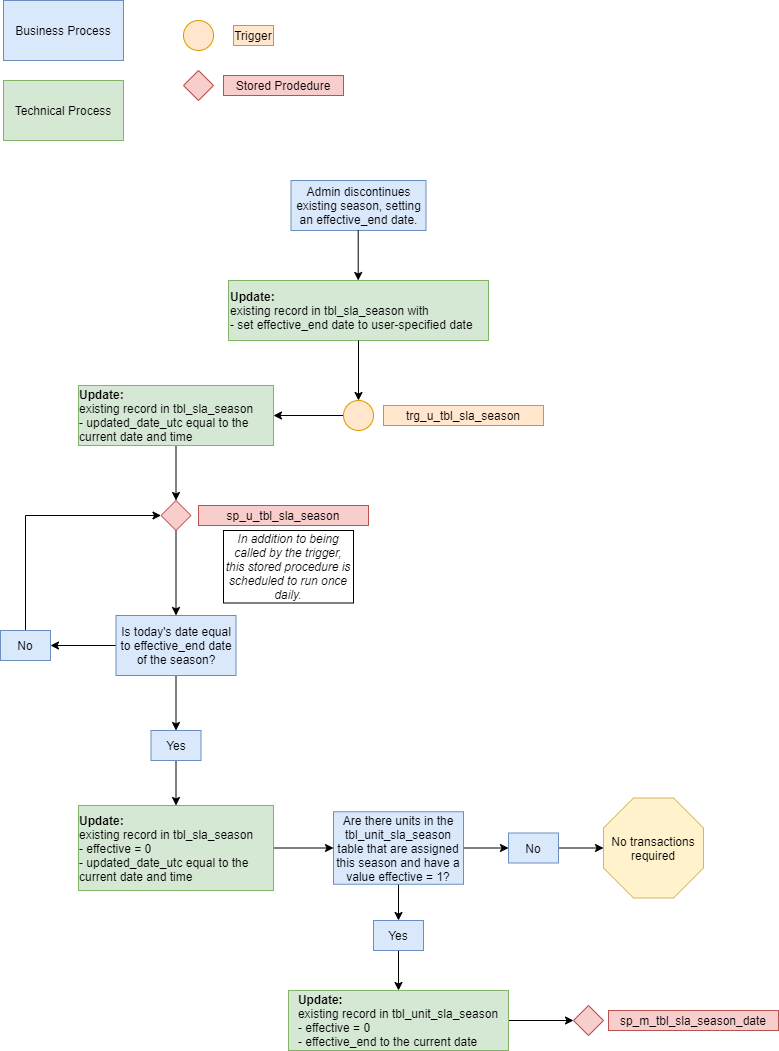

The diagram above was exported from draw.io. Its source (the exported page's mxGraphModel, read from the mxfile embedded in the PNG):
<mxGraphModel dx="1422" dy="794" grid="1" gridSize="10" guides="1" tooltips="1" connect="1" arrows="1" fold="1" page="1" pageScale="1" pageWidth="850" pageHeight="1100" math="0" shadow="0">
  <root>
    <mxCell id="WIyWlLk6GJQsqaUBKTNV-0" />
    <mxCell id="WIyWlLk6GJQsqaUBKTNV-1" parent="WIyWlLk6GJQsqaUBKTNV-0" />
    <mxCell id="WIyWlLk6GJQsqaUBKTNV-3" value="Admin discontinues existing season, setting an effective_end date." style="rounded=0;whiteSpace=wrap;html=1;fontSize=12;glass=0;strokeWidth=1;shadow=0;fillColor=#dae8fc;strokeColor=#6c8ebf;" parent="WIyWlLk6GJQsqaUBKTNV-1" vertex="1">
      <mxGeometry x="307.5" y="200" width="135" height="50" as="geometry" />
    </mxCell>
    <mxCell id="X3GcQL-NPRju56YZY_Ri-2" value="&lt;b&gt;Update:&lt;br&gt;&lt;/b&gt;existing record in tbl_sla_season with&lt;br&gt;- set effective_end date to user-specified date" style="rounded=0;whiteSpace=wrap;html=1;fillColor=#d5e8d4;strokeColor=#82b366;align=left;" parent="WIyWlLk6GJQsqaUBKTNV-1" vertex="1">
      <mxGeometry x="245" y="300" width="260" height="60" as="geometry" />
    </mxCell>
    <mxCell id="X3GcQL-NPRju56YZY_Ri-4" value="" style="endArrow=classic;html=1;exitX=0.5;exitY=1;exitDx=0;exitDy=0;entryX=0.5;entryY=0;entryDx=0;entryDy=0;" parent="WIyWlLk6GJQsqaUBKTNV-1" source="X3GcQL-NPRju56YZY_Ri-2" edge="1" target="MRGtH3ut4B2zLl-mFBzY-22">
      <mxGeometry width="50" height="50" relative="1" as="geometry">
        <mxPoint x="375" y="370" as="sourcePoint" />
        <mxPoint x="375" y="420" as="targetPoint" />
      </mxGeometry>
    </mxCell>
    <mxCell id="X3GcQL-NPRju56YZY_Ri-5" value="" style="endArrow=classic;html=1;" parent="WIyWlLk6GJQsqaUBKTNV-1" edge="1">
      <mxGeometry width="50" height="50" relative="1" as="geometry">
        <mxPoint x="374.71000000000004" y="250" as="sourcePoint" />
        <mxPoint x="374.71000000000004" y="300" as="targetPoint" />
      </mxGeometry>
    </mxCell>
    <mxCell id="MRGtH3ut4B2zLl-mFBzY-0" value="Business Process" style="rounded=0;whiteSpace=wrap;html=1;fillColor=#dae8fc;strokeColor=#6c8ebf;" parent="WIyWlLk6GJQsqaUBKTNV-1" vertex="1">
      <mxGeometry x="20" y="20" width="120" height="60" as="geometry" />
    </mxCell>
    <mxCell id="MRGtH3ut4B2zLl-mFBzY-1" value="Technical Process" style="rounded=0;whiteSpace=wrap;html=1;fillColor=#d5e8d4;strokeColor=#82b366;" parent="WIyWlLk6GJQsqaUBKTNV-1" vertex="1">
      <mxGeometry x="20" y="100" width="120" height="60" as="geometry" />
    </mxCell>
    <mxCell id="MRGtH3ut4B2zLl-mFBzY-2" value="" style="ellipse;whiteSpace=wrap;html=1;aspect=fixed;fillColor=#ffe6cc;strokeColor=#d79b00;" parent="WIyWlLk6GJQsqaUBKTNV-1" vertex="1">
      <mxGeometry x="200" y="40" width="30" height="30" as="geometry" />
    </mxCell>
    <mxCell id="MRGtH3ut4B2zLl-mFBzY-3" value="Trigger" style="text;html=1;strokeColor=#d79b00;fillColor=#ffe6cc;align=center;verticalAlign=middle;whiteSpace=wrap;rounded=0;" parent="WIyWlLk6GJQsqaUBKTNV-1" vertex="1">
      <mxGeometry x="250" y="45" width="40" height="20" as="geometry" />
    </mxCell>
    <mxCell id="MRGtH3ut4B2zLl-mFBzY-4" value="" style="rhombus;whiteSpace=wrap;html=1;align=left;fillColor=#f8cecc;strokeColor=#b85450;" parent="WIyWlLk6GJQsqaUBKTNV-1" vertex="1">
      <mxGeometry x="200" y="90" width="30" height="30" as="geometry" />
    </mxCell>
    <mxCell id="MRGtH3ut4B2zLl-mFBzY-5" value="Stored Prodedure" style="text;html=1;strokeColor=#b85450;fillColor=#f8cecc;align=center;verticalAlign=middle;whiteSpace=wrap;rounded=0;" parent="WIyWlLk6GJQsqaUBKTNV-1" vertex="1">
      <mxGeometry x="240" y="95" width="120" height="20" as="geometry" />
    </mxCell>
    <mxCell id="BvRXjK3O4e4GX6fMoHdj-10" style="edgeStyle=orthogonalEdgeStyle;rounded=0;orthogonalLoop=1;jettySize=auto;html=1;exitX=0;exitY=0.5;exitDx=0;exitDy=0;entryX=1;entryY=0.5;entryDx=0;entryDy=0;" edge="1" parent="WIyWlLk6GJQsqaUBKTNV-1" source="MRGtH3ut4B2zLl-mFBzY-6" target="MRGtH3ut4B2zLl-mFBzY-7">
      <mxGeometry relative="1" as="geometry" />
    </mxCell>
    <mxCell id="BvRXjK3O4e4GX6fMoHdj-11" style="edgeStyle=orthogonalEdgeStyle;rounded=0;orthogonalLoop=1;jettySize=auto;html=1;exitX=0.5;exitY=1;exitDx=0;exitDy=0;entryX=0.5;entryY=0;entryDx=0;entryDy=0;" edge="1" parent="WIyWlLk6GJQsqaUBKTNV-1" source="MRGtH3ut4B2zLl-mFBzY-6" target="MRGtH3ut4B2zLl-mFBzY-9">
      <mxGeometry relative="1" as="geometry" />
    </mxCell>
    <mxCell id="MRGtH3ut4B2zLl-mFBzY-6" value="Is today's date equal to effective_end date of the season?" style="rounded=0;whiteSpace=wrap;html=1;fillColor=#dae8fc;strokeColor=#6c8ebf;" parent="WIyWlLk6GJQsqaUBKTNV-1" vertex="1">
      <mxGeometry x="132.5" y="635" width="120" height="60" as="geometry" />
    </mxCell>
    <mxCell id="BvRXjK3O4e4GX6fMoHdj-9" style="edgeStyle=orthogonalEdgeStyle;rounded=0;orthogonalLoop=1;jettySize=auto;html=1;exitX=0.5;exitY=0;exitDx=0;exitDy=0;entryX=0;entryY=0.5;entryDx=0;entryDy=0;" edge="1" parent="WIyWlLk6GJQsqaUBKTNV-1" source="MRGtH3ut4B2zLl-mFBzY-7" target="MRGtH3ut4B2zLl-mFBzY-18">
      <mxGeometry relative="1" as="geometry" />
    </mxCell>
    <mxCell id="MRGtH3ut4B2zLl-mFBzY-7" value="No" style="rounded=0;whiteSpace=wrap;html=1;fillColor=#dae8fc;strokeColor=#6c8ebf;" parent="WIyWlLk6GJQsqaUBKTNV-1" vertex="1">
      <mxGeometry x="17" y="650" width="50" height="30" as="geometry" />
    </mxCell>
    <mxCell id="MRGtH3ut4B2zLl-mFBzY-15" value="" style="edgeStyle=orthogonalEdgeStyle;rounded=0;orthogonalLoop=1;jettySize=auto;html=1;entryX=0.5;entryY=0;entryDx=0;entryDy=0;" parent="WIyWlLk6GJQsqaUBKTNV-1" source="MRGtH3ut4B2zLl-mFBzY-9" target="MRGtH3ut4B2zLl-mFBzY-16" edge="1">
      <mxGeometry relative="1" as="geometry">
        <mxPoint x="422" y="875" as="targetPoint" />
      </mxGeometry>
    </mxCell>
    <mxCell id="MRGtH3ut4B2zLl-mFBzY-9" value="Yes" style="rounded=0;whiteSpace=wrap;html=1;fillColor=#dae8fc;strokeColor=#6c8ebf;" parent="WIyWlLk6GJQsqaUBKTNV-1" vertex="1">
      <mxGeometry x="167.5" y="750" width="50" height="30" as="geometry" />
    </mxCell>
    <mxCell id="BvRXjK3O4e4GX6fMoHdj-24" style="edgeStyle=orthogonalEdgeStyle;rounded=0;orthogonalLoop=1;jettySize=auto;html=1;exitX=1;exitY=0.5;exitDx=0;exitDy=0;entryX=0;entryY=0.5;entryDx=0;entryDy=0;" edge="1" parent="WIyWlLk6GJQsqaUBKTNV-1" source="MRGtH3ut4B2zLl-mFBzY-16" target="BvRXjK3O4e4GX6fMoHdj-23">
      <mxGeometry relative="1" as="geometry" />
    </mxCell>
    <mxCell id="MRGtH3ut4B2zLl-mFBzY-16" value="&lt;div style=&quot;text-align: left&quot;&gt;&lt;b&gt;Update:&lt;/b&gt;&lt;/div&gt;&lt;div style=&quot;text-align: left&quot;&gt;&lt;span&gt;existing record in tbl_sla_season&lt;/span&gt;&lt;/div&gt;&lt;div style=&quot;text-align: left&quot;&gt;&lt;span&gt;- effective = 0&lt;/span&gt;&lt;/div&gt;&lt;div style=&quot;text-align: left&quot;&gt;- updated_date_utc equal to the current date and time&lt;span&gt;&lt;br&gt;&lt;/span&gt;&lt;/div&gt;" style="rounded=0;whiteSpace=wrap;html=1;fillColor=#d5e8d4;strokeColor=#82b366;" parent="WIyWlLk6GJQsqaUBKTNV-1" vertex="1">
      <mxGeometry x="95" y="825" width="195" height="85" as="geometry" />
    </mxCell>
    <mxCell id="BvRXjK3O4e4GX6fMoHdj-28" style="edgeStyle=orthogonalEdgeStyle;rounded=0;orthogonalLoop=1;jettySize=auto;html=1;exitX=1;exitY=0.5;exitDx=0;exitDy=0;entryX=0;entryY=0.5;entryDx=0;entryDy=0;" edge="1" parent="WIyWlLk6GJQsqaUBKTNV-1" source="MRGtH3ut4B2zLl-mFBzY-28" target="BvRXjK3O4e4GX6fMoHdj-20">
      <mxGeometry relative="1" as="geometry" />
    </mxCell>
    <mxCell id="MRGtH3ut4B2zLl-mFBzY-28" value="&lt;div style=&quot;text-align: left&quot;&gt;&lt;b&gt;Update:&lt;/b&gt;&lt;/div&gt;&lt;div style=&quot;text-align: left&quot;&gt;existing record in tbl_unit_sla_season&lt;/div&gt;&lt;div style=&quot;text-align: left&quot;&gt;- effective = 0&lt;/div&gt;&lt;div style=&quot;text-align: left&quot;&gt;- effective_end to the current date&lt;/div&gt;" style="rounded=0;whiteSpace=wrap;html=1;fillColor=#d5e8d4;strokeColor=#82b366;" parent="WIyWlLk6GJQsqaUBKTNV-1" vertex="1">
      <mxGeometry x="305" y="1010" width="220" height="60" as="geometry" />
    </mxCell>
    <mxCell id="BvRXjK3O4e4GX6fMoHdj-8" style="edgeStyle=orthogonalEdgeStyle;rounded=0;orthogonalLoop=1;jettySize=auto;html=1;exitX=0.5;exitY=1;exitDx=0;exitDy=0;entryX=0.5;entryY=0;entryDx=0;entryDy=0;" edge="1" parent="WIyWlLk6GJQsqaUBKTNV-1" source="MRGtH3ut4B2zLl-mFBzY-18" target="MRGtH3ut4B2zLl-mFBzY-6">
      <mxGeometry relative="1" as="geometry" />
    </mxCell>
    <mxCell id="MRGtH3ut4B2zLl-mFBzY-18" value="" style="rhombus;whiteSpace=wrap;html=1;align=left;fillColor=#f8cecc;strokeColor=#b85450;" parent="WIyWlLk6GJQsqaUBKTNV-1" vertex="1">
      <mxGeometry x="177.5" y="520" width="30" height="30" as="geometry" />
    </mxCell>
    <mxCell id="MRGtH3ut4B2zLl-mFBzY-19" value="sp_u_tbl_sla_season" style="text;html=1;strokeColor=#b85450;fillColor=#f8cecc;align=center;verticalAlign=middle;whiteSpace=wrap;rounded=0;" parent="WIyWlLk6GJQsqaUBKTNV-1" vertex="1">
      <mxGeometry x="215" y="525" width="170" height="20" as="geometry" />
    </mxCell>
    <mxCell id="BvRXjK3O4e4GX6fMoHdj-13" style="edgeStyle=orthogonalEdgeStyle;rounded=0;orthogonalLoop=1;jettySize=auto;html=1;exitX=0;exitY=0.5;exitDx=0;exitDy=0;entryX=1;entryY=0.5;entryDx=0;entryDy=0;" edge="1" parent="WIyWlLk6GJQsqaUBKTNV-1" source="MRGtH3ut4B2zLl-mFBzY-22" target="BvRXjK3O4e4GX6fMoHdj-12">
      <mxGeometry relative="1" as="geometry" />
    </mxCell>
    <mxCell id="MRGtH3ut4B2zLl-mFBzY-22" value="" style="ellipse;whiteSpace=wrap;html=1;aspect=fixed;fillColor=#ffe6cc;strokeColor=#d79b00;" parent="WIyWlLk6GJQsqaUBKTNV-1" vertex="1">
      <mxGeometry x="360" y="420" width="30" height="30" as="geometry" />
    </mxCell>
    <mxCell id="MRGtH3ut4B2zLl-mFBzY-23" value="trg_u_tbl_sla_season" style="text;html=1;strokeColor=#d79b00;fillColor=#ffe6cc;align=center;verticalAlign=middle;whiteSpace=wrap;rounded=0;" parent="WIyWlLk6GJQsqaUBKTNV-1" vertex="1">
      <mxGeometry x="400" y="425" width="160" height="20" as="geometry" />
    </mxCell>
    <mxCell id="BvRXjK3O4e4GX6fMoHdj-16" style="edgeStyle=orthogonalEdgeStyle;rounded=0;orthogonalLoop=1;jettySize=auto;html=1;exitX=0.5;exitY=1;exitDx=0;exitDy=0;entryX=0.5;entryY=0;entryDx=0;entryDy=0;" edge="1" parent="WIyWlLk6GJQsqaUBKTNV-1" source="BvRXjK3O4e4GX6fMoHdj-12" target="MRGtH3ut4B2zLl-mFBzY-18">
      <mxGeometry relative="1" as="geometry" />
    </mxCell>
    <mxCell id="BvRXjK3O4e4GX6fMoHdj-12" value="&lt;div style=&quot;text-align: left&quot;&gt;&lt;b&gt;Update:&lt;/b&gt;&lt;/div&gt;&lt;div style=&quot;text-align: left&quot;&gt;&lt;span&gt;existing record in tbl_sla_season&lt;/span&gt;&lt;/div&gt;&lt;div style=&quot;text-align: left&quot;&gt;&lt;span&gt;- updated_date_utc equal to the current date and time&lt;/span&gt;&lt;/div&gt;" style="rounded=0;whiteSpace=wrap;html=1;fillColor=#d5e8d4;strokeColor=#82b366;" vertex="1" parent="WIyWlLk6GJQsqaUBKTNV-1">
      <mxGeometry x="95" y="405" width="195" height="60" as="geometry" />
    </mxCell>
    <mxCell id="BvRXjK3O4e4GX6fMoHdj-19" value="sp_m_tbl_sla_season_date" style="text;html=1;strokeColor=#b85450;fillColor=#f8cecc;align=center;verticalAlign=middle;whiteSpace=wrap;rounded=0;" vertex="1" parent="WIyWlLk6GJQsqaUBKTNV-1">
      <mxGeometry x="625" y="1030" width="170" height="20" as="geometry" />
    </mxCell>
    <mxCell id="BvRXjK3O4e4GX6fMoHdj-20" value="" style="rhombus;whiteSpace=wrap;html=1;align=left;fillColor=#f8cecc;strokeColor=#b85450;" vertex="1" parent="WIyWlLk6GJQsqaUBKTNV-1">
      <mxGeometry x="590" y="1025" width="30" height="30" as="geometry" />
    </mxCell>
    <mxCell id="BvRXjK3O4e4GX6fMoHdj-26" style="edgeStyle=orthogonalEdgeStyle;rounded=0;orthogonalLoop=1;jettySize=auto;html=1;exitX=0.5;exitY=1;exitDx=0;exitDy=0;entryX=0.5;entryY=0;entryDx=0;entryDy=0;" edge="1" parent="WIyWlLk6GJQsqaUBKTNV-1" source="BvRXjK3O4e4GX6fMoHdj-23" target="BvRXjK3O4e4GX6fMoHdj-25">
      <mxGeometry relative="1" as="geometry" />
    </mxCell>
    <mxCell id="BvRXjK3O4e4GX6fMoHdj-30" style="edgeStyle=orthogonalEdgeStyle;rounded=0;orthogonalLoop=1;jettySize=auto;html=1;exitX=1;exitY=0.5;exitDx=0;exitDy=0;entryX=0;entryY=0.5;entryDx=0;entryDy=0;" edge="1" parent="WIyWlLk6GJQsqaUBKTNV-1" source="BvRXjK3O4e4GX6fMoHdj-23" target="BvRXjK3O4e4GX6fMoHdj-29">
      <mxGeometry relative="1" as="geometry" />
    </mxCell>
    <mxCell id="BvRXjK3O4e4GX6fMoHdj-23" value="Are there units in the tbl_unit_sla_season table that are assigned this season and have a value effective = 1?" style="rounded=0;whiteSpace=wrap;html=1;fillColor=#dae8fc;strokeColor=#6c8ebf;" vertex="1" parent="WIyWlLk6GJQsqaUBKTNV-1">
      <mxGeometry x="350" y="831.25" width="130" height="72.5" as="geometry" />
    </mxCell>
    <mxCell id="BvRXjK3O4e4GX6fMoHdj-27" style="edgeStyle=orthogonalEdgeStyle;rounded=0;orthogonalLoop=1;jettySize=auto;html=1;exitX=0.5;exitY=1;exitDx=0;exitDy=0;entryX=0.5;entryY=0;entryDx=0;entryDy=0;" edge="1" parent="WIyWlLk6GJQsqaUBKTNV-1" source="BvRXjK3O4e4GX6fMoHdj-25" target="MRGtH3ut4B2zLl-mFBzY-28">
      <mxGeometry relative="1" as="geometry" />
    </mxCell>
    <mxCell id="BvRXjK3O4e4GX6fMoHdj-25" value="Yes" style="rounded=0;whiteSpace=wrap;html=1;fillColor=#dae8fc;strokeColor=#6c8ebf;" vertex="1" parent="WIyWlLk6GJQsqaUBKTNV-1">
      <mxGeometry x="390" y="940" width="50" height="30" as="geometry" />
    </mxCell>
    <mxCell id="BvRXjK3O4e4GX6fMoHdj-32" style="edgeStyle=orthogonalEdgeStyle;rounded=0;orthogonalLoop=1;jettySize=auto;html=1;exitX=1;exitY=0.5;exitDx=0;exitDy=0;entryX=0;entryY=0.5;entryDx=0;entryDy=0;entryPerimeter=0;" edge="1" parent="WIyWlLk6GJQsqaUBKTNV-1" source="BvRXjK3O4e4GX6fMoHdj-29" target="BvRXjK3O4e4GX6fMoHdj-31">
      <mxGeometry relative="1" as="geometry" />
    </mxCell>
    <mxCell id="BvRXjK3O4e4GX6fMoHdj-29" value="No" style="rounded=0;whiteSpace=wrap;html=1;fillColor=#dae8fc;strokeColor=#6c8ebf;" vertex="1" parent="WIyWlLk6GJQsqaUBKTNV-1">
      <mxGeometry x="525" y="852.5" width="50" height="30" as="geometry" />
    </mxCell>
    <mxCell id="BvRXjK3O4e4GX6fMoHdj-31" value="No transactions required" style="whiteSpace=wrap;html=1;shape=mxgraph.basic.octagon2;align=center;verticalAlign=middle;dx=15;fillColor=#fff2cc;strokeColor=#d6b656;" vertex="1" parent="WIyWlLk6GJQsqaUBKTNV-1">
      <mxGeometry x="620" y="817.5" width="100" height="100" as="geometry" />
    </mxCell>
    <mxCell id="BvRXjK3O4e4GX6fMoHdj-33" value="&lt;i&gt;In addition to being called by the trigger, this stored procedure is scheduled to run once daily.&lt;/i&gt;" style="rounded=0;whiteSpace=wrap;html=1;" vertex="1" parent="WIyWlLk6GJQsqaUBKTNV-1">
      <mxGeometry x="240" y="550" width="130" height="72.5" as="geometry" />
    </mxCell>
  </root>
</mxGraphModel>